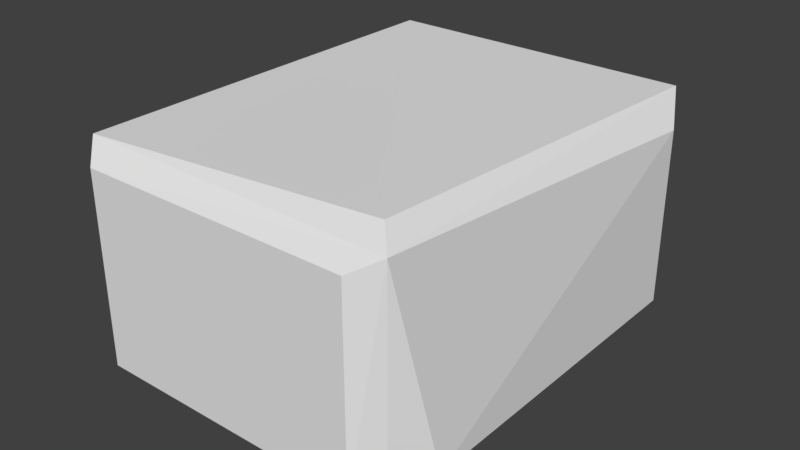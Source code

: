 # Source: Brick.blend  (saved by Blender 2.78.0; exported with 4.5.12 LTS)
import bpy
from mathutils import Matrix  # noqa: F401  (used for matrix-valued properties, if any)

bpy.ops.wm.read_factory_settings(use_empty=True)
scene = bpy.context.scene
scene.name = 'Scene'

# ---- collections
col_collection_1 = bpy.data.collections.new('Collection 1'); scene.collection.children.link(col_collection_1)

# ---- materials (node trees are filled in below, after node groups)
mat_material = bpy.data.materials.new('Material')
mat_material.alpha_threshold = 0.0
mat_material.use_transparent_shadow = False
mat_material.roughness = 0.5
mat_material.line_color = (0.0, 0.0, 0.0, 1.0)

# ---- material node trees

# ---- world
world_world = bpy.data.worlds.new('World'); scene.world = world_world
world_world.color = (0.05088, 0.05088, 0.05088)
world_world.use_sun_shadow = False
world_world.sun_shadow_jitter_overblur = 0.0
world_world.cycles.sampling_method = 'MANUAL'

# ---- meshes
me_cube = bpy.data.meshes.new('Cube')
me_cube.from_pydata([(0.5386, 0.7217, 0.02202), (-0.5904, 0.7513, 0.04121), (0.5388, 0.7191, 0.8401), (0.5551, -0.7676, 0.826), (-0.6093, 0.726, 0.8252), (0.6163, 0.5761, 0.114), (0.6163, -0.6193, 0.114), (0.6163, 0.5761, 0.7474), (-0.6056, -0.7613, 0.02549), (-0.67, 0.5761, 0.114), (-0.67, -0.6193, 0.7474), (0.5381, -0.7543, 0.01416), (-0.5327, 0.644, -0.01204), (0.4789, -0.6871, 0.8734), (-0.5327, 0.644, 0.8734), (-0.5936, -0.7615, 0.8404), (0.4671, 0.7912, 0.0863), (0.4671, 0.7912, 0.7751), (0.4671, -0.8344, 0.0863), (-0.5209, -0.8344, 0.0863), (0.4671, -0.8344, 0.7751), (-0.5209, -0.8344, 0.7751), (-0.5209, 0.7912, 0.7751)], [], [(0, 12, 1), (19, 8, 11, 18), (1, 16, 0), (2, 3, 7), (4, 10, 15), (1, 8, 9), (3, 2, 13), (4, 15, 14), (15, 10, 8), (6, 5, 7, 3), (9, 8, 10, 4), (5, 0, 2, 7), (11, 6, 3), (6, 11, 0, 5), (12, 0, 11, 8), (4, 1, 9), (13, 2, 14, 15), (19, 18, 20, 21), (3, 13, 15), (4, 14, 2), (1, 12, 8), (22, 17, 16, 1), (21, 20, 3, 15), (21, 15, 8, 19), (18, 11, 3, 20), (17, 2, 0, 16), (17, 22, 4, 2), (1, 4, 22)])
_uv = me_cube.uv_layers.new(name='UVMap')
_uv.uv.foreach_set('vector', [0.6562, 0.8294, 0.6533, 0.8652, 0.6574, 0.8671, 0.5976, 0.8648, 0.6003, 0.8676, 0.6006, 0.8294, 0.5976, 0.8318, 0.6574, 0.8671, 0.6589, 0.8318, 0.6562, 0.8294, 0.6567, 0.8687, 0.5975, 0.868, 0.651, 0.8641, 0.657, 0.868, 0.6034, 0.8641, 0.5978, 0.8687, 0.658, 0.8289, 0.5978, 0.8281, 0.651, 0.8325, 0.6001, 0.8289, 0.6561, 0.8294, 0.6031, 0.8314, 0.6564, 0.8677, 0.6003, 0.8672, 0.6533, 0.8652, 0.5978, 0.8687, 0.6034, 0.8641, 0.5978, 0.8281, 0.6034, 0.8325, 0.651, 0.8325, 0.651, 0.8641, 0.5975, 0.868, 0.651, 0.8325, 0.5978, 0.8281, 0.6034, 0.8641, 0.657, 0.868, 0.651, 0.8325, 0.6568, 0.8279, 0.6567, 0.8687, 0.651, 0.8641, 0.5981, 0.8275, 0.6034, 0.8325, 0.5975, 0.868, 0.6034, 0.8325, 0.5981, 0.8275, 0.6568, 0.8279, 0.651, 0.8325, 0.6533, 0.8652, 0.6562, 0.8294, 0.6006, 0.8294, 0.6003, 0.8676, 0.657, 0.868, 0.658, 0.8289, 0.651, 0.8325, 0.6031, 0.8314, 0.6561, 0.8294, 0.6533, 0.8652, 0.6003, 0.8672, 0.6042, 0.832, 0.6513, 0.832, 0.6513, 0.8653, 0.6042, 0.8653, 0.6001, 0.8289, 0.6031, 0.8314, 0.6003, 0.8672, 0.6564, 0.8677, 0.6533, 0.8652, 0.6561, 0.8294, 0.6574, 0.8671, 0.6533, 0.8652, 0.6003, 0.8676, 0.6042, 0.8653, 0.6513, 0.8653, 0.6513, 0.832, 0.6009, 0.8299, 0.6042, 0.8653, 0.6513, 0.8653, 0.6555, 0.8677, 0.6007, 0.8684, 0.6042, 0.8653, 0.6007, 0.8684, 0.6002, 0.8291, 0.6042, 0.832, 0.6513, 0.832, 0.6547, 0.8286, 0.6555, 0.8677, 0.6513, 0.8653, 0.6513, 0.8653, 0.6547, 0.8684, 0.6547, 0.8289, 0.6513, 0.832, 0.6513, 0.8653, 0.6042, 0.8653, 0.6, 0.8677, 0.6547, 0.8684, 0.6009, 0.8299, 0.6, 0.8677, 0.6042, 0.8653])
me_cube.materials.append(mat_material)
me_cube.use_remesh_preserve_volume = False
me_cube.use_remesh_preserve_attributes = False
me_cube.use_mirror_vertex_groups = False
me_cube.update()

# ---- objects
ob_cube = bpy.data.objects.new('Cube', me_cube)

# ---- transforms, parenting, visibility, modifiers, constraints
ob_cube.location = (0.0, 0.0, 0.0)
ob_cube.lock_rotations_4d = False
ob_cube.empty_display_type = 'ARROWS'
ob_cube.lineart.crease_threshold = 0.0

# ---- collection membership
col_collection_1.objects.link(ob_cube)

# ---- scene / render settings (as saved in the file)
scene.frame_start = 1; scene.frame_end = 250; scene.frame_set(1)
scene.render.engine = 'BLENDER_EEVEE_NEXT'
scene.render.resolution_percentage = 50
scene.render.dither_intensity = 0.0
scene.cycles.use_denoising = False
scene.cycles.samples = 128
scene.cycles.sampling_pattern = 'TABULATED_SOBOL'
scene.cycles.light_sampling_threshold = 0.0
scene.cycles.use_adaptive_sampling = False
scene.cycles.use_light_tree = False
scene.cycles.blur_glossy = 0.0
scene.cycles.sample_clamp_indirect = 0.0
scene.view_settings.view_transform = 'Standard'
bpy.context.view_layer.update()

# ---- added for rendering (the .blend has no active camera and no usable light): camera, sun
cam_auto = bpy.data.cameras.new('AutoCamera')
cam_auto.lens = 50.0
cam_auto.sensor_width = 36.0
cam_auto.clip_end = 1000.0
ob_auto_camera = bpy.data.objects.new('AutoCamera', cam_auto)
scene.collection.objects.link(ob_auto_camera)
ob_auto_camera.location = (2.05868, -2.52426, 2.09915)
ob_auto_camera.rotation_euler = (1.09748, -7.21219e-08, 0.694738)
scene.camera = ob_auto_camera
light_auto_sun = bpy.data.lights.new('AutoSun', 'SUN')
light_auto_sun.energy = 3.0
light_auto_sun.angle = 0.0523599
ob_auto_sun = bpy.data.objects.new('AutoSun', light_auto_sun)
scene.collection.objects.link(ob_auto_sun)
ob_auto_sun.rotation_euler = (0.872665, 0.174533, 0.523599)
bpy.context.view_layer.update()

